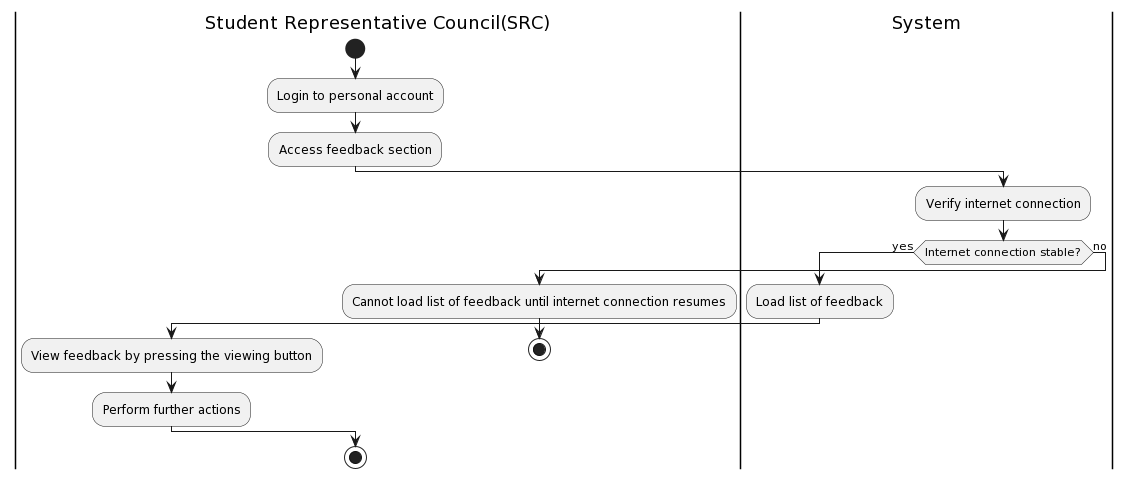

The diagram above was rendered by PlantUML. Its source (embedded in the PNG):
@startuml
|Student Representative Council(SRC)|
start
:Login to personal account;
|Student Representative Council(SRC)|
:Access feedback section;
|Student Representative Council(SRC)|
|System|
:Verify internet connection;
if (Internet connection stable?) then (yes)
  |System|
  :Load list of feedback;
  |Student Representative Council(SRC)|
  :View feedback by pressing the viewing button;
  |Student Representative Council(SRC)|
  :Perform further actions;
else (no)
  |Student Representative Council(SRC)|
  :Cannot load list of feedback until internet connection resumes;
  stop
endif
|Student Representative Council(SRC)|
stop
@enduml